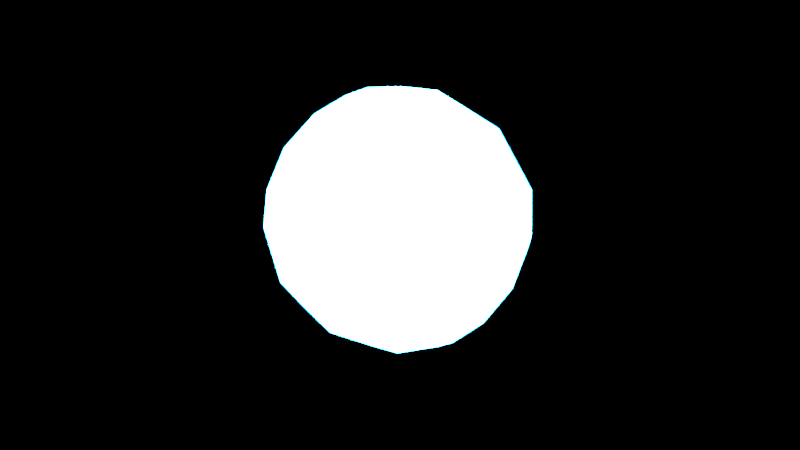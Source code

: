 # Source: exploration-1-2021.blend  (saved by Blender 2.93.20; exported with 4.5.12 LTS)
import bpy
from mathutils import Matrix  # noqa: F401  (used for matrix-valued properties, if any)

bpy.ops.wm.read_factory_settings(use_empty=True)
scene = bpy.context.scene
scene.name = 'Scene'

# ---- collections
col_collection = bpy.data.collections.new('Collection'); scene.collection.children.link(col_collection)

# ---- materials (node trees are filled in below, after node groups)
mat_my_material_004 = bpy.data.materials.new('My Material.004')
mat_my_material_004.use_transparent_shadow = False

# ---- material node trees
mat_my_material_004.use_nodes = True; mat_my_material_004.node_tree.nodes.clear()
_N = mat_my_material_004.node_tree.nodes; _L = mat_my_material_004.node_tree.links
n0 = _N.new('ShaderNodeBsdfPrincipled'); n0.name = 'Principled BSDF'; n0.location = (-170, 298)
n0.distribution = 'GGX'
n0.subsurface_method = 'BURLEY'
n0.inputs[3].default_value = 1.45
n0.inputs[27].default_value = (0.0, 0.0, 0.0, 1.0)
n0.inputs[28].default_value = 1.0
n1 = _N.new('ShaderNodeEmission'); n1.name = 'Emission'; n1.location = (-180, -2)
n1.inputs[0].default_value = (0.0, 0.3, 1.0, 1.0)
n1.inputs[1].default_value = 500.0
n2 = _N.new('ShaderNodeOutputMaterial'); n2.name = 'Material Output'; n2.location = (120, 298)
_L.new(n1.outputs[0], n2.inputs[0])
n2.is_active_output = True

# ---- world
world_world = bpy.data.worlds.new('World'); scene.world = world_world
world_world.use_nodes = True; world_world.node_tree.nodes.clear()
_N = world_world.node_tree.nodes; _L = world_world.node_tree.links
n0 = _N.new('ShaderNodeOutputWorld'); n0.name = 'World Output'; n0.location = (300, 300)
n1 = _N.new('ShaderNodeBackground'); n1.name = 'Background'; n1.location = (10, 300)
n2 = _N.new('ShaderNodeRGB'); n2.name = 'RGB'; n2.location = (-240, 282)
n2.outputs[0].default_value = (0.0, 0.0, 0.0, 1.0)
_L.new(n1.outputs[0], n0.inputs[0])
_L.new(n2.outputs[0], n1.inputs[0])
n0.is_active_output = True
world_world.color = (0.05088, 0.05088, 0.05088)
world_world.use_sun_shadow = False
world_world.sun_shadow_jitter_overblur = 0.0

# ---- cameras
cam_camera = bpy.data.cameras.new('Camera')
cam_camera.clip_end = 100.0
cam_camera.ortho_scale = 7.314

# ---- lights
light_light = bpy.data.lights.new('Light', 'POINT')
light_light.transmission_factor = 0.0
light_light.energy = 1000.0
light_light.shadow_soft_size = 0.1
light_light.shadow_maximum_resolution = 0.006
light_light.use_absolute_resolution = True

# ---- meshes
me_cube_018 = bpy.data.meshes.new('Cube.018')
me_cube_018.from_pydata([(-1.0, -1.0, -1.0), (-1.0, -1.0, 1.0), (-1.0, 1.0, -1.0), (-1.0, 1.0, 1.0), (1.0, -1.0, -1.0), (1.0, -1.0, 1.0), (1.0, 1.0, -1.0), (1.0, 1.0, 1.0)], [], [(0, 1, 3, 2), (2, 3, 7, 6), (6, 7, 5, 4), (4, 5, 1, 0), (2, 6, 4, 0), (7, 3, 1, 5)])
me_cube_018.polygons.foreach_set('use_smooth', [True] * 6)
_uv = me_cube_018.uv_layers.new(name='UVMap')
_uv.uv.foreach_set('vector', [0.375, 0.0, 0.625, 0.0, 0.625, 0.25, 0.375, 0.25, 0.375, 0.25, 0.625, 0.25, 0.625, 0.5, 0.375, 0.5, 0.375, 0.5, 0.625, 0.5, 0.625, 0.75, 0.375, 0.75, 0.375, 0.75, 0.625, 0.75, 0.625, 1.0, 0.375, 1.0, 0.125, 0.5, 0.375, 0.5, 0.375, 0.75, 0.125, 0.75, 0.625, 0.5, 0.875, 0.5, 0.875, 0.75, 0.625, 0.75])
me_cube_018.materials.append(mat_my_material_004)
me_cube_018.use_remesh_fix_poles = True
me_cube_018.use_remesh_preserve_attributes = False
me_cube_018.update()

# ---- objects
ob_light = bpy.data.objects.new('Light', light_light)
ob_camera = bpy.data.objects.new('Camera', cam_camera)
ob_cube = bpy.data.objects.new('Cube', me_cube_018)

# ---- transforms, parenting, visibility, modifiers, constraints
ob_light.location = (4.076, 1.005, 5.904)
ob_light.rotation_euler = (0.6503, 0.05522, 1.866)
ob_light.lock_rotations_4d = False
ob_light.empty_display_type = 'ARROWS'
ob_light.color = (0.0, 0.0, 0.0, 0.0)
ob_light.lineart.crease_threshold = 0.0
ob_camera.location = (7.359, -6.926, 4.958)
ob_camera.rotation_euler = (1.109, 0.0, 0.8149)
ob_camera.lock_rotations_4d = False
ob_camera.empty_display_type = 'ARROWS'
ob_camera.color = (0.0, 0.0, 0.0, 0.0)
ob_camera.display_type = 'WIRE'
ob_camera.lineart.crease_threshold = 0.0
ob_cube.location = (0.0, 0.0, 0.0)
ob_cube.rotation_euler = (0.7854, 0.0, 0.0)
_m = ob_cube.modifiers.new('My Modifier', 'SUBSURF')
_m.levels = 3
_m = ob_cube.modifiers.new('My Displacement', 'DISPLACE')

# ---- collection membership
col_collection.objects.link(ob_light)
col_collection.objects.link(ob_camera)
col_collection.objects.link(ob_cube)

# ---- scene / render settings (as saved in the file)
scene.camera = ob_camera
scene.frame_start = 1; scene.frame_end = 250; scene.frame_set(1)
scene.render.engine = 'BLENDER_EEVEE_NEXT'
scene.cycles.use_denoising = False
scene.cycles.samples = 128
scene.cycles.sampling_pattern = 'TABULATED_SOBOL'
scene.cycles.use_adaptive_sampling = False
scene.cycles.use_light_tree = False
scene.eevee.use_gtao = True
scene.view_settings.view_transform = 'Filmic'
bpy.context.view_layer.update()
